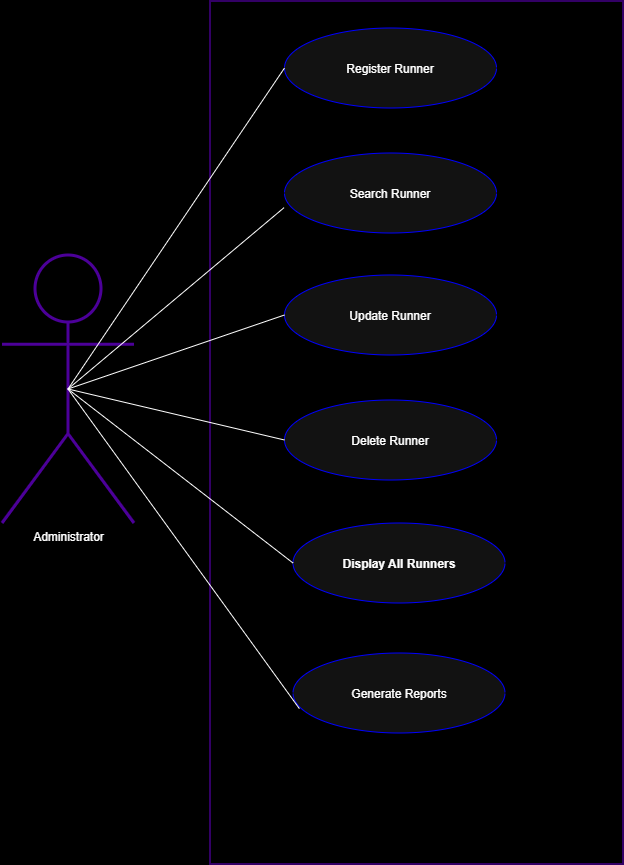

The diagram above was exported from draw.io. Its source (the exported page's mxGraphModel, read from the mxfile embedded in the PNG):
<mxGraphModel dx="800" dy="936" grid="0" gridSize="10" guides="1" tooltips="1" connect="1" arrows="1" fold="1" page="1" pageScale="1" pageWidth="850" pageHeight="1100" background="light-dark(#FFFFFF,#000000)" math="0" shadow="0">
  <root>
    <mxCell id="0" />
    <mxCell id="1" parent="0" />
    <mxCell id="5XTCLSxEd9B90awqhTCS-304" parent="1" style="rounded=0;whiteSpace=wrap;html=1;fillColor=none;strokeColor=light-dark(#9370DB,#6600CC);" value="" vertex="1">
      <mxGeometry height="863" width="413" x="236" y="325" as="geometry" />
    </mxCell>
    <mxCell id="5XTCLSxEd9B90awqhTCS-305" parent="1" style="shape=umlActor;verticalLabelPosition=bottom;verticalAlign=top;html=1;outlineConnect=0;strokeColor=light-dark(#000000,#4C0099);strokeWidth=3;fillColor=none;" value="Administrator" vertex="1">
      <mxGeometry height="268" width="132" x="28" y="579" as="geometry" />
    </mxCell>
    <mxCell id="5XTCLSxEd9B90awqhTCS-313" parent="1" style="ellipse;whiteSpace=wrap;html=1;shapeInside=1;strokeColor=light-dark(#0000FF,#0000FF);" value="Register Runner" vertex="1">
      <mxGeometry height="80" width="212" x="310.5" y="352" as="geometry" />
    </mxCell>
    <mxCell id="5XTCLSxEd9B90awqhTCS-322" parent="1" style="ellipse;whiteSpace=wrap;html=1;shapeInside=1;strokeColor=light-dark(#0000FF,#0000FF);" value="Search Runner" vertex="1">
      <mxGeometry height="80" width="212" x="310.5" y="477" as="geometry" />
    </mxCell>
    <mxCell id="5XTCLSxEd9B90awqhTCS-323" parent="1" style="ellipse;whiteSpace=wrap;html=1;shapeInside=1;strokeColor=light-dark(#0000FF,#0000FF);" value="Update Runner" vertex="1">
      <mxGeometry height="80" width="212" x="310.5" y="599" as="geometry" />
    </mxCell>
    <mxCell id="5XTCLSxEd9B90awqhTCS-324" parent="1" style="ellipse;whiteSpace=wrap;html=1;shapeInside=1;strokeColor=light-dark(#0000FF,#0000FF);" value="Delete Runner" vertex="1">
      <mxGeometry height="80" width="212" x="310.5" y="724" as="geometry" />
    </mxCell>
    <mxCell id="5XTCLSxEd9B90awqhTCS-325" parent="1" style="ellipse;whiteSpace=wrap;html=1;shapeInside=1;fontStyle=1;strokeColor=light-dark(#0000FF,#0000FF);" value="Display All Runners" vertex="1">
      <mxGeometry height="80" width="212" x="319" y="847" as="geometry" />
    </mxCell>
    <mxCell id="5XTCLSxEd9B90awqhTCS-326" parent="1" style="ellipse;whiteSpace=wrap;html=1;shapeInside=1;strokeColor=light-dark(#0000FF,#0000FF);" value="Generate Reports" vertex="1">
      <mxGeometry height="80" width="212" x="319" y="977" as="geometry" />
    </mxCell>
    <mxCell id="5XTCLSxEd9B90awqhTCS-328" edge="1" parent="1" source="5XTCLSxEd9B90awqhTCS-305" style="endArrow=none;html=1;rounded=0;exitX=0.5;exitY=0.5;exitDx=0;exitDy=0;exitPerimeter=0;entryX=-0.002;entryY=0.683;entryDx=0;entryDy=0;entryPerimeter=0;" target="5XTCLSxEd9B90awqhTCS-322" value="">
      <mxGeometry height="50" relative="1" width="50" as="geometry">
        <mxPoint x="555" y="911" as="sourcePoint" />
        <mxPoint x="605" y="861" as="targetPoint" />
      </mxGeometry>
    </mxCell>
    <mxCell id="5XTCLSxEd9B90awqhTCS-329" edge="1" parent="1" source="5XTCLSxEd9B90awqhTCS-305" style="endArrow=none;html=1;rounded=0;exitX=0.5;exitY=0.5;exitDx=0;exitDy=0;exitPerimeter=0;entryX=0;entryY=0.5;entryDx=0;entryDy=0;" target="5XTCLSxEd9B90awqhTCS-323" value="">
      <mxGeometry height="50" relative="1" width="50" as="geometry">
        <mxPoint x="305" y="708" as="sourcePoint" />
        <mxPoint x="521" y="527" as="targetPoint" />
      </mxGeometry>
    </mxCell>
    <mxCell id="5XTCLSxEd9B90awqhTCS-330" edge="1" parent="1" source="5XTCLSxEd9B90awqhTCS-305" style="endArrow=none;html=1;rounded=0;exitX=0.5;exitY=0.5;exitDx=0;exitDy=0;exitPerimeter=0;entryX=0;entryY=0.5;entryDx=0;entryDy=0;" target="5XTCLSxEd9B90awqhTCS-313" value="">
      <mxGeometry height="50" relative="1" width="50" as="geometry">
        <mxPoint x="230" y="816" as="sourcePoint" />
        <mxPoint x="446" y="635" as="targetPoint" />
      </mxGeometry>
    </mxCell>
    <mxCell id="5XTCLSxEd9B90awqhTCS-331" edge="1" parent="1" source="5XTCLSxEd9B90awqhTCS-305" style="endArrow=none;html=1;rounded=0;entryX=0;entryY=0.5;entryDx=0;entryDy=0;exitX=0.5;exitY=0.5;exitDx=0;exitDy=0;exitPerimeter=0;" target="5XTCLSxEd9B90awqhTCS-324" value="">
      <mxGeometry height="50" relative="1" width="50" as="geometry">
        <mxPoint x="321" y="965" as="sourcePoint" />
        <mxPoint x="537" y="784" as="targetPoint" />
      </mxGeometry>
    </mxCell>
    <mxCell id="5XTCLSxEd9B90awqhTCS-332" edge="1" parent="1" source="5XTCLSxEd9B90awqhTCS-305" style="endArrow=none;html=1;rounded=0;exitX=0.5;exitY=0.5;exitDx=0;exitDy=0;exitPerimeter=0;entryX=0;entryY=0.5;entryDx=0;entryDy=0;" target="5XTCLSxEd9B90awqhTCS-325" value="">
      <mxGeometry height="50" relative="1" width="50" as="geometry">
        <mxPoint x="180" y="947" as="sourcePoint" />
        <mxPoint x="396" y="766" as="targetPoint" />
      </mxGeometry>
    </mxCell>
    <mxCell id="5XTCLSxEd9B90awqhTCS-333" edge="1" parent="1" source="5XTCLSxEd9B90awqhTCS-305" style="endArrow=none;html=1;rounded=0;exitX=0.5;exitY=0.5;exitDx=0;exitDy=0;exitPerimeter=0;entryX=0.03;entryY=0.695;entryDx=0;entryDy=0;entryPerimeter=0;" target="5XTCLSxEd9B90awqhTCS-326" value="">
      <mxGeometry height="50" relative="1" width="50" as="geometry">
        <mxPoint x="200" y="1243" as="sourcePoint" />
        <mxPoint x="416" y="1062" as="targetPoint" />
      </mxGeometry>
    </mxCell>
  </root>
</mxGraphModel>